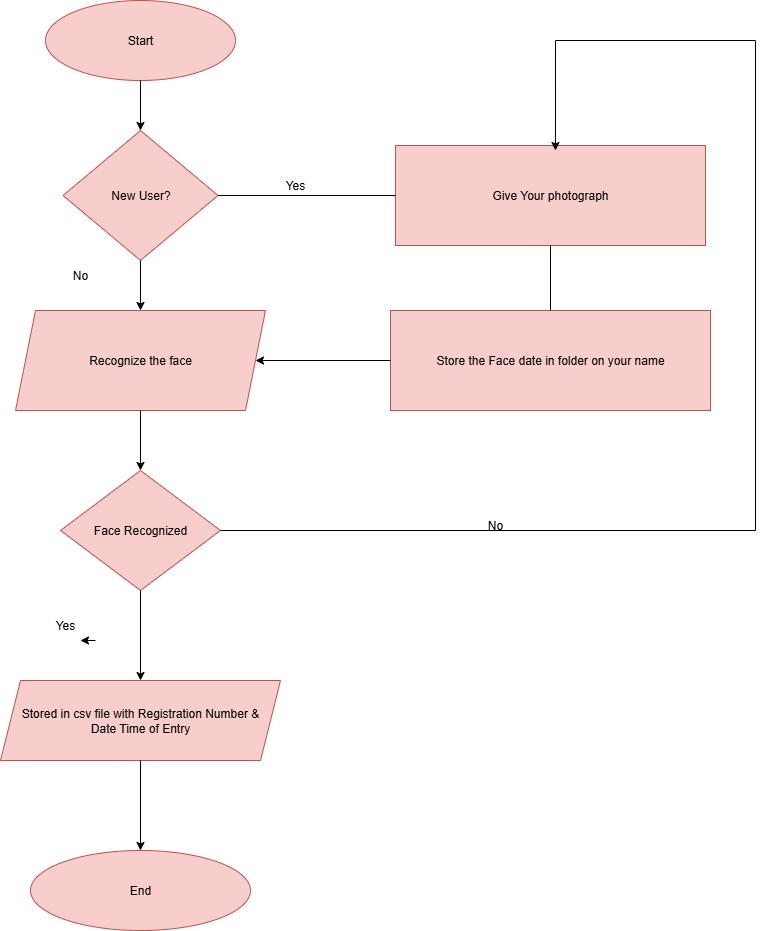

The diagram above was exported from draw.io. Its source (the exported page's mxGraphModel, read from the mxfile embedded in the PNG):
<mxGraphModel dx="1571" dy="862" grid="1" gridSize="10" guides="1" tooltips="1" connect="1" arrows="1" fold="1" page="1" pageScale="1" pageWidth="850" pageHeight="1100" background="#ffffff" math="0" shadow="0">
  <root>
    <mxCell id="0" />
    <mxCell id="1" parent="0" />
    <mxCell id="9lZtcQkt6_ct8DnQTym7-1" value="Start" style="ellipse;whiteSpace=wrap;html=1;fillColor=#f8cecc;strokeColor=#b85450;" vertex="1" parent="1">
      <mxGeometry x="90" y="40" width="190" height="80" as="geometry" />
    </mxCell>
    <mxCell id="9lZtcQkt6_ct8DnQTym7-2" value="New User?" style="rhombus;whiteSpace=wrap;html=1;fillColor=#f8cecc;strokeColor=#b85450;" vertex="1" parent="1">
      <mxGeometry x="107.5" y="170" width="155" height="130" as="geometry" />
    </mxCell>
    <mxCell id="9lZtcQkt6_ct8DnQTym7-3" value="Recognize the face" style="shape=parallelogram;perimeter=parallelogramPerimeter;whiteSpace=wrap;html=1;fixedSize=1;fillColor=#f8cecc;strokeColor=#b85450;" vertex="1" parent="1">
      <mxGeometry x="60" y="350" width="250" height="100" as="geometry" />
    </mxCell>
    <mxCell id="9lZtcQkt6_ct8DnQTym7-4" value="Face Recognized" style="rhombus;whiteSpace=wrap;html=1;fillColor=#f8cecc;strokeColor=#b85450;" vertex="1" parent="1">
      <mxGeometry x="105" y="510" width="160" height="120" as="geometry" />
    </mxCell>
    <mxCell id="9lZtcQkt6_ct8DnQTym7-5" value="Stored in csv file with Registration Number &amp;amp;&lt;div&gt;Date Time of Entry&lt;/div&gt;" style="shape=parallelogram;perimeter=parallelogramPerimeter;whiteSpace=wrap;html=1;fixedSize=1;fillColor=#f8cecc;strokeColor=#b85450;" vertex="1" parent="1">
      <mxGeometry x="45" y="720" width="280" height="80" as="geometry" />
    </mxCell>
    <mxCell id="9lZtcQkt6_ct8DnQTym7-6" value="End" style="ellipse;whiteSpace=wrap;html=1;fillColor=#f8cecc;strokeColor=#b85450;" vertex="1" parent="1">
      <mxGeometry x="75" y="890" width="220" height="80" as="geometry" />
    </mxCell>
    <mxCell id="9lZtcQkt6_ct8DnQTym7-7" value="Give Your photograph" style="rounded=0;whiteSpace=wrap;html=1;fillColor=#f8cecc;strokeColor=#b85450;" vertex="1" parent="1">
      <mxGeometry x="440" y="185" width="310" height="100" as="geometry" />
    </mxCell>
    <mxCell id="9lZtcQkt6_ct8DnQTym7-8" value="Store the Face date in folder on your name" style="rounded=0;whiteSpace=wrap;html=1;fillColor=#f8cecc;strokeColor=#b85450;" vertex="1" parent="1">
      <mxGeometry x="435" y="350" width="320" height="100" as="geometry" />
    </mxCell>
    <mxCell id="9lZtcQkt6_ct8DnQTym7-9" value="" style="endArrow=classic;html=1;rounded=0;exitX=0.5;exitY=1;exitDx=0;exitDy=0;entryX=0.5;entryY=0;entryDx=0;entryDy=0;" edge="1" parent="1" source="9lZtcQkt6_ct8DnQTym7-1" target="9lZtcQkt6_ct8DnQTym7-2">
      <mxGeometry width="50" height="50" relative="1" as="geometry">
        <mxPoint x="570" y="490" as="sourcePoint" />
        <mxPoint x="620" y="440" as="targetPoint" />
      </mxGeometry>
    </mxCell>
    <mxCell id="9lZtcQkt6_ct8DnQTym7-10" value="" style="endArrow=classic;html=1;rounded=0;exitX=0.5;exitY=1;exitDx=0;exitDy=0;entryX=0.5;entryY=0;entryDx=0;entryDy=0;" edge="1" parent="1" source="9lZtcQkt6_ct8DnQTym7-2" target="9lZtcQkt6_ct8DnQTym7-3">
      <mxGeometry width="50" height="50" relative="1" as="geometry">
        <mxPoint x="570" y="490" as="sourcePoint" />
        <mxPoint x="620" y="440" as="targetPoint" />
      </mxGeometry>
    </mxCell>
    <mxCell id="9lZtcQkt6_ct8DnQTym7-11" value="" style="endArrow=classic;html=1;rounded=0;exitX=0.5;exitY=1;exitDx=0;exitDy=0;" edge="1" parent="1" source="9lZtcQkt6_ct8DnQTym7-3" target="9lZtcQkt6_ct8DnQTym7-4">
      <mxGeometry width="50" height="50" relative="1" as="geometry">
        <mxPoint x="570" y="780" as="sourcePoint" />
        <mxPoint x="620" y="730" as="targetPoint" />
      </mxGeometry>
    </mxCell>
    <mxCell id="9lZtcQkt6_ct8DnQTym7-12" value="" style="endArrow=classic;html=1;rounded=0;exitX=0.5;exitY=1;exitDx=0;exitDy=0;entryX=0.5;entryY=0;entryDx=0;entryDy=0;" edge="1" parent="1" source="9lZtcQkt6_ct8DnQTym7-4" target="9lZtcQkt6_ct8DnQTym7-5">
      <mxGeometry width="50" height="50" relative="1" as="geometry">
        <mxPoint x="570" y="910" as="sourcePoint" />
        <mxPoint x="620" y="860" as="targetPoint" />
      </mxGeometry>
    </mxCell>
    <mxCell id="9lZtcQkt6_ct8DnQTym7-13" value="" style="endArrow=classic;html=1;rounded=0;exitX=0.5;exitY=1;exitDx=0;exitDy=0;entryX=0.5;entryY=0;entryDx=0;entryDy=0;" edge="1" parent="1" source="9lZtcQkt6_ct8DnQTym7-5" target="9lZtcQkt6_ct8DnQTym7-6">
      <mxGeometry width="50" height="50" relative="1" as="geometry">
        <mxPoint x="570" y="1130" as="sourcePoint" />
        <mxPoint x="620" y="1080" as="targetPoint" />
      </mxGeometry>
    </mxCell>
    <mxCell id="9lZtcQkt6_ct8DnQTym7-14" value="" style="endArrow=none;html=1;rounded=0;entryX=0.5;entryY=1;entryDx=0;entryDy=0;exitX=0.5;exitY=0;exitDx=0;exitDy=0;" edge="1" parent="1" source="9lZtcQkt6_ct8DnQTym7-8" target="9lZtcQkt6_ct8DnQTym7-7">
      <mxGeometry width="50" height="50" relative="1" as="geometry">
        <mxPoint x="570" y="490" as="sourcePoint" />
        <mxPoint x="620" y="440" as="targetPoint" />
      </mxGeometry>
    </mxCell>
    <mxCell id="9lZtcQkt6_ct8DnQTym7-15" value="" style="endArrow=none;html=1;rounded=0;exitX=1;exitY=0.5;exitDx=0;exitDy=0;entryX=0;entryY=0.5;entryDx=0;entryDy=0;" edge="1" parent="1" source="9lZtcQkt6_ct8DnQTym7-2" target="9lZtcQkt6_ct8DnQTym7-7">
      <mxGeometry width="50" height="50" relative="1" as="geometry">
        <mxPoint x="570" y="490" as="sourcePoint" />
        <mxPoint x="620" y="440" as="targetPoint" />
      </mxGeometry>
    </mxCell>
    <mxCell id="9lZtcQkt6_ct8DnQTym7-16" value="" style="endArrow=classic;html=1;rounded=0;exitX=0;exitY=0.5;exitDx=0;exitDy=0;entryX=1;entryY=0.5;entryDx=0;entryDy=0;" edge="1" parent="1" source="9lZtcQkt6_ct8DnQTym7-8" target="9lZtcQkt6_ct8DnQTym7-3">
      <mxGeometry width="50" height="50" relative="1" as="geometry">
        <mxPoint x="570" y="490" as="sourcePoint" />
        <mxPoint x="620" y="440" as="targetPoint" />
      </mxGeometry>
    </mxCell>
    <mxCell id="9lZtcQkt6_ct8DnQTym7-17" value="" style="endArrow=classic;html=1;rounded=0;exitX=1;exitY=0.5;exitDx=0;exitDy=0;entryX=0.516;entryY=0.05;entryDx=0;entryDy=0;entryPerimeter=0;" edge="1" parent="1" source="9lZtcQkt6_ct8DnQTym7-4" target="9lZtcQkt6_ct8DnQTym7-7">
      <mxGeometry width="50" height="50" relative="1" as="geometry">
        <mxPoint x="570" y="490" as="sourcePoint" />
        <mxPoint x="600" y="180" as="targetPoint" />
        <Array as="points">
          <mxPoint x="800" y="570" />
          <mxPoint x="800" y="80" />
          <mxPoint x="600" y="80" />
        </Array>
      </mxGeometry>
    </mxCell>
    <mxCell id="9lZtcQkt6_ct8DnQTym7-22" value="No" style="text;html=1;align=center;verticalAlign=middle;whiteSpace=wrap;rounded=0;" vertex="1" parent="1">
      <mxGeometry x="510" y="550" width="60" height="30" as="geometry" />
    </mxCell>
    <mxCell id="9lZtcQkt6_ct8DnQTym7-23" value="Yes" style="text;html=1;align=center;verticalAlign=middle;whiteSpace=wrap;rounded=0;" vertex="1" parent="1">
      <mxGeometry x="310" y="210" width="60" height="30" as="geometry" />
    </mxCell>
    <mxCell id="9lZtcQkt6_ct8DnQTym7-24" value="Yes" style="text;html=1;align=center;verticalAlign=middle;whiteSpace=wrap;rounded=0;" vertex="1" parent="1">
      <mxGeometry x="80" y="650" width="60" height="30" as="geometry" />
    </mxCell>
    <mxCell id="9lZtcQkt6_ct8DnQTym7-25" style="edgeStyle=orthogonalEdgeStyle;rounded=0;orthogonalLoop=1;jettySize=auto;html=1;exitX=1;exitY=1;exitDx=0;exitDy=0;entryX=0.75;entryY=1;entryDx=0;entryDy=0;" edge="1" parent="1" source="9lZtcQkt6_ct8DnQTym7-24" target="9lZtcQkt6_ct8DnQTym7-24">
      <mxGeometry relative="1" as="geometry" />
    </mxCell>
    <mxCell id="9lZtcQkt6_ct8DnQTym7-27" value="No" style="text;html=1;align=center;verticalAlign=middle;whiteSpace=wrap;rounded=0;" vertex="1" parent="1">
      <mxGeometry x="45" y="300" width="160" height="30" as="geometry" />
    </mxCell>
  </root>
</mxGraphModel>